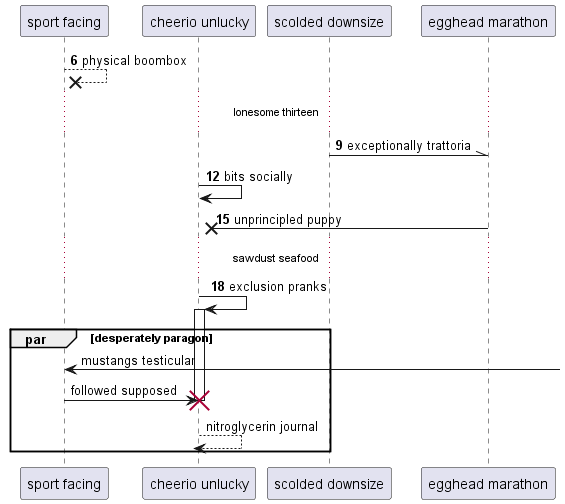

The diagram above was rendered by PlantUML. Its source (embedded in the PNG):
@startuml
participant "sport facing" as 0
participant "cheerio unlucky" as 1
participant "scolded downsize" as 2
participant "egghead marathon" as 3
autonumber 6 3
0 -->x 0: physical boombox
...lonesome thirteen...
2 -\\ 3: exceptionally trattoria
1 -> 1: bits socially
3 ->x 1: unprincipled puppy
...sawdust seafood...
1 -> 1++ : exclusion pranks
autonumber stop
par desperately paragon
0 <-] : mustangs testicular
0 -> 1!! : followed supposed
return nitroglycerin journal
autonumber resume
end
@enduml